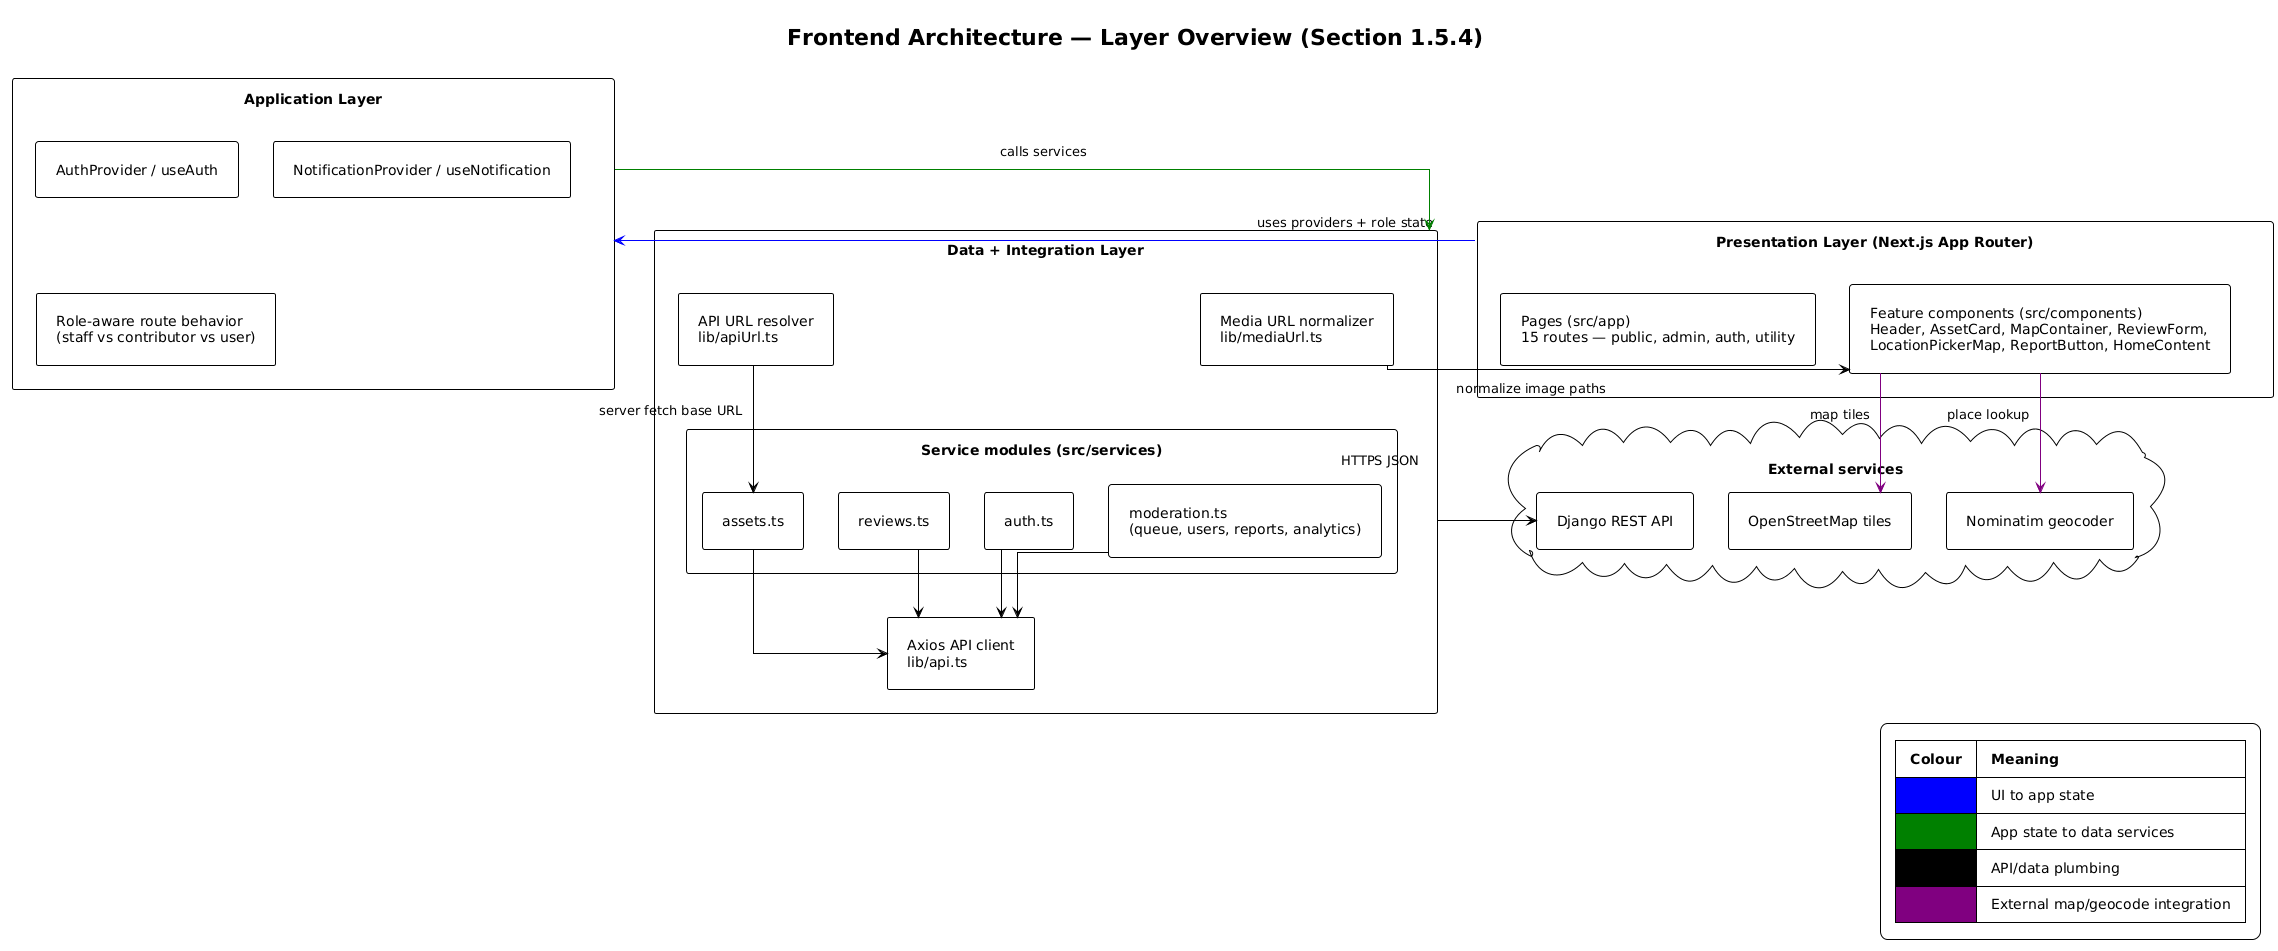

The diagram above was rendered by PlantUML. Its source (embedded in the PNG):
@startuml "Architecture Layers Overview"
!theme plain
skinparam componentStyle rectangle
skinparam linetype ortho
skinparam packageStyle rectangle
skinparam shadowing false
skinparam padding 10

title "Frontend Architecture — Layer Overview (Section 1.5.4)"

package "Presentation Layer (Next.js App Router)" as presentation {
  [Pages (src/app)\n15 routes — public, admin, auth, utility] as pages
  [Feature components (src/components)\nHeader, AssetCard, MapContainer, ReviewForm,\nLocationPickerMap, ReportButton, HomeContent] as components
}

package "Application Layer" as application {
  [AuthProvider / useAuth] as auth_ctx
  [NotificationProvider / useNotification] as notif_ctx
  [Role-aware route behavior\n(staff vs contributor vs user)] as role_logic
}

package "Data + Integration Layer" as data {
  package "Service modules (src/services)" as services {
    [assets.ts] as s_assets
    [reviews.ts] as s_reviews
    [auth.ts] as s_auth
    [moderation.ts\n(queue, users, reports, analytics)] as s_mod
  }
  [Axios API client\nlib/api.ts] as api_client
  [API URL resolver\nlib/apiUrl.ts] as api_url
  [Media URL normalizer\nlib/mediaUrl.ts] as media_url
}

cloud "External services" as ext {
  [Django REST API] as ext_api
  [OpenStreetMap tiles] as ext_osm
  [Nominatim geocoder] as ext_geo
}

presentation -[#blue]-> application : uses providers + role state
application -[#green]-> data : calls services
data -[#black]-> ext_api : HTTPS JSON

s_assets -[#black]-> api_client
s_reviews -[#black]-> api_client
s_auth -[#black]-> api_client
s_mod -[#black]-> api_client
api_url -[#black]-> s_assets : server fetch base URL
media_url -[#black]-> components : normalize image paths

components -[#purple]-> ext_osm : map tiles
components -[#purple]-> ext_geo : place lookup

legend right
  |= Colour |= Meaning |
  | <#blue> | UI to app state |
  | <#green> | App state to data services |
  | <#black> | API/data plumbing |
  | <#purple> | External map/geocode integration |
endlegend

@enduml